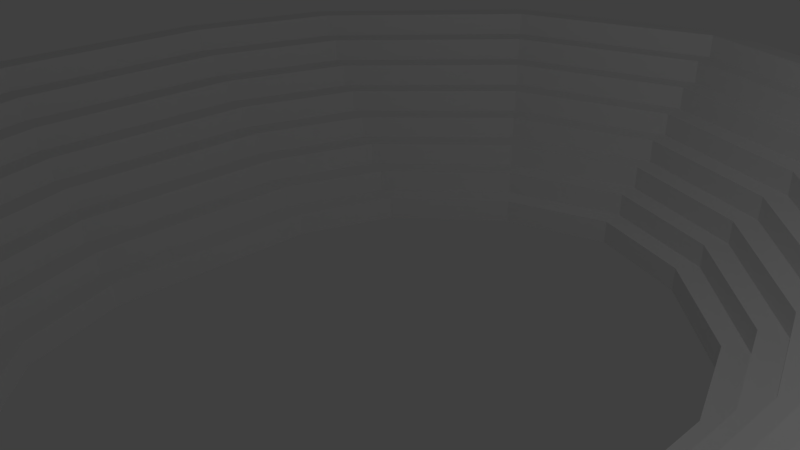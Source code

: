 # Source: bleachers.blend  (saved by Blender 2.79.0; exported with 4.5.12 LTS)
import bpy
from mathutils import Matrix  # noqa: F401  (used for matrix-valued properties, if any)

bpy.ops.wm.read_factory_settings(use_empty=True)
scene = bpy.context.scene
scene.name = 'Scene'

# ---- collections
col_collection_1 = bpy.data.collections.new('Collection 1'); scene.collection.children.link(col_collection_1)

# ---- materials (node trees are filled in below, after node groups)
mat_material = bpy.data.materials.new('Material')
mat_material.alpha_threshold = 0.0
mat_material.use_transparent_shadow = False
mat_material.roughness = 0.5
mat_material.line_color = (0.0, 0.0, 0.0, 1.0)

# ---- material node trees

# ---- world
world_world = bpy.data.worlds.new('World'); scene.world = world_world
world_world.color = (0.05088, 0.05088, 0.05088)
world_world.use_sun_shadow = False
world_world.sun_shadow_jitter_overblur = 0.0
world_world.cycles.sampling_method = 'MANUAL'

# ---- cameras
cam_camera = bpy.data.cameras.new('Camera')
cam_camera.clip_end = 100.0
cam_camera.lens = 35.0
cam_camera.sensor_width = 32.0
cam_camera.sensor_height = 18.0
cam_camera.ortho_scale = 7.314
cam_camera.dof.focus_distance = 0.0
cam_camera.dof.aperture_fstop = 128.0

# ---- lights
light_lamp = bpy.data.lights.new('Lamp', 'POINT')
light_lamp.transmission_factor = 0.0
light_lamp.cutoff_distance = 30.0
light_lamp.energy = 100.0
light_lamp.shadow_buffer_clip_start = 1.001
light_lamp.shadow_soft_size = 0.1
light_lamp.shadow_maximum_resolution = 0.006
light_lamp.use_absolute_resolution = True

# ---- meshes
me_cube = bpy.data.meshes.new('Cube')
me_cube.from_pydata([(-3.952, 0.0, -1.0), (-3.952, 0.9957, -1.0), (-2.174, 0.9957, -1.0), (-2.397, 0.9957, -1.0), (-2.619, 0.9957, -1.0), (-2.841, 0.9957, -1.0), (-3.063, 0.9957, -1.0), (-3.285, 0.9957, -1.0), (-3.508, 0.9957, -1.0), (-3.73, 0.9957, -1.0), (-2.174, 0.0, -1.0), (-2.397, 0.0, -1.0), (-2.619, 0.0, -1.0), (-2.841, 0.0, -1.0), (-3.063, 0.0, -1.0), (-3.285, 0.0, -1.0), (-3.508, 0.0, -1.0), (-3.73, 0.0, -1.0), (-3.952, 0.0, -0.7778), (-3.952, 0.0, -0.5556), (-3.952, 0.0, -0.3333), (-3.952, 0.0, -0.1111), (-3.952, 0.0, 0.1111), (-3.952, 0.0, 0.3333), (-3.952, 0.0, 0.5556), (-3.952, 0.0, 0.7778), (-3.952, 0.9957, -0.7778), (-3.952, 0.9957, -0.5556), (-3.952, 0.9957, -0.3333), (-3.952, 0.9957, -0.1111), (-3.952, 0.9957, 0.1111), (-3.952, 0.9957, 0.3333), (-3.952, 0.9957, 0.5556), (-3.952, 0.9957, 0.7778), (-2.174, 0.9957, -0.7778), (-2.397, 0.9957, -0.7778), (-2.397, 0.9957, -0.5556), (-2.619, 0.9957, -0.5556), (-2.619, 0.9957, -0.3333), (-2.841, 0.9957, -0.3333), (-2.841, 0.9957, -0.1111), (-3.063, 0.9957, -0.1111), (-3.063, 0.9957, 0.1111), (-3.285, 0.9957, 0.1111), (-3.285, 0.9957, 0.3333), (-3.508, 0.9957, 0.3333), (-3.508, 0.9957, 0.5556), (-3.73, 0.9957, 0.5556), (-3.73, 0.9957, 0.7778), (-2.174, 0.0, -0.7778), (-2.397, 0.0, -0.5556), (-2.397, 0.0, -0.7778), (-2.619, 0.0, -0.3333), (-2.619, 0.0, -0.5556), (-2.619, 0.0, -0.7778), (-2.841, 0.0, -0.1111), (-2.841, 0.0, -0.3333), (-2.841, 0.0, -0.5556), (-2.841, 0.0, -0.7778), (-3.063, 0.0, 0.1111), (-3.063, 0.0, -0.1111), (-3.063, 0.0, -0.3333), (-3.063, 0.0, -0.5556), (-3.063, 0.0, -0.7778), (-3.285, 0.0, 0.3333), (-3.285, 0.0, 0.1111), (-3.285, 0.0, -0.1111), (-3.285, 0.0, -0.3333), (-3.285, 0.0, -0.5556), (-3.285, 0.0, -0.7778), (-3.508, 0.0, 0.5556), (-3.508, 0.0, 0.3333), (-3.508, 0.0, 0.1111), (-3.508, 0.0, -0.1111), (-3.508, 0.0, -0.3333), (-3.508, 0.0, -0.5556), (-3.508, 0.0, -0.7778), (-3.73, 0.0, 0.7778), (-3.73, 0.0, 0.5556), (-3.73, 0.0, 0.3333), (-3.73, 0.0, 0.1111), (-3.73, 0.0, -0.1111), (-3.73, 0.0, -0.3333), (-3.73, 0.0, -0.5556), (-3.73, 0.0, -0.7778), (-3.328, 2.345, -1.0), (-3.541, 2.408, -1.0), (-1.837, 1.903, -1.0), (-2.05, 1.966, -1.0), (-2.263, 2.029, -1.0), (-2.476, 2.092, -1.0), (-2.689, 2.156, -1.0), (-2.902, 2.219, -1.0), (-3.115, 2.282, -1.0), (-3.541, 2.408, -0.7778), (-3.541, 2.408, -0.5556), (-3.541, 2.408, -0.3333), (-3.541, 2.408, -0.1111), (-3.541, 2.408, 0.1111), (-3.541, 2.408, 0.3333), (-3.541, 2.408, 0.5556), (-3.541, 2.408, 0.7778), (-1.837, 1.903, -0.7778), (-2.05, 1.966, -0.7778), (-2.05, 1.966, -0.5556), (-2.263, 2.029, -0.5556), (-2.263, 2.029, -0.3333), (-2.476, 2.092, -0.3333), (-2.476, 2.092, -0.1111), (-2.689, 2.156, -0.1111), (-2.689, 2.156, 0.1111), (-2.902, 2.219, 0.1111), (-2.902, 2.219, 0.3333), (-3.115, 2.282, 0.3333), (-3.115, 2.282, 0.5556), (-3.328, 2.345, 0.5556), (-3.328, 2.345, 0.7778), (-1.923, 3.942, -1.0), (-2.061, 4.116, -1.0), (-0.9569, 2.723, -1.0), (-1.095, 2.897, -1.0), (-1.233, 3.071, -1.0), (-1.371, 3.245, -1.0), (-1.509, 3.419, -1.0), (-1.647, 3.594, -1.0), (-1.785, 3.768, -1.0), (-2.061, 4.116, -0.7778), (-2.061, 4.116, -0.5556), (-2.061, 4.116, -0.3333), (-2.061, 4.116, -0.1111), (-2.061, 4.116, 0.1111), (-2.061, 4.116, 0.3333), (-2.061, 4.116, 0.5556), (-2.061, 4.116, 0.7778), (-0.9569, 2.723, -0.7778), (-1.095, 2.897, -0.7778), (-1.095, 2.897, -0.5556), (-1.233, 3.071, -0.5556), (-1.233, 3.071, -0.3333), (-1.371, 3.245, -0.3333), (-1.371, 3.245, -0.1111), (-1.509, 3.419, -0.1111), (-1.509, 3.419, 0.1111), (-1.647, 3.594, 0.1111), (-1.647, 3.594, 0.3333), (-1.785, 3.768, 0.3333), (-1.785, 3.768, 0.5556), (-1.923, 3.942, 0.5556), (-1.923, 3.942, 0.7778), (0.0, 4.616, -1.0), (0.0, 4.839, -1.0), (0.0, 3.061, -1.0), (0.0, 3.283, -1.0), (0.0, 3.505, -1.0), (0.0, 3.728, -1.0), (0.0, 3.95, -1.0), (0.0, 4.172, -1.0), (0.0, 4.394, -1.0), (0.0, 4.839, -0.7778), (0.0, 4.839, -0.5556), (0.0, 4.839, -0.3333), (0.0, 4.839, -0.1111), (0.0, 4.839, 0.1111), (0.0, 4.839, 0.3333), (0.0, 4.839, 0.5556), (0.0, 4.839, 0.7778), (0.0, 3.061, -0.7778), (0.0, 3.283, -0.7778), (0.0, 3.283, -0.5556), (0.0, 3.505, -0.7778), (0.0, 3.505, -0.5556), (0.0, 3.505, -0.3333), (0.0, 3.728, -0.7778), (0.0, 3.728, -0.5556), (0.0, 3.728, -0.3333), (0.0, 3.728, -0.1111), (0.0, 3.95, -0.7778), (0.0, 3.95, -0.5556), (0.0, 3.95, -0.3333), (0.0, 3.95, -0.1111), (0.0, 3.95, 0.1111), (0.0, 4.172, -0.7778), (0.0, 4.172, -0.5556), (0.0, 4.172, -0.3333), (0.0, 4.172, -0.1111), (0.0, 4.172, 0.1111), (0.0, 4.172, 0.3333), (0.0, 4.394, -0.7778), (0.0, 4.394, -0.5556), (0.0, 4.394, -0.3333), (0.0, 4.394, -0.1111), (0.0, 4.394, 0.1111), (0.0, 4.394, 0.3333), (0.0, 4.394, 0.5556), (0.0, 4.616, -0.7778), (0.0, 4.616, -0.5556), (0.0, 4.616, -0.3333), (0.0, 4.616, -0.1111), (0.0, 4.616, 0.1111), (0.0, 4.616, 0.3333), (0.0, 4.616, 0.5556), (0.0, 4.616, 0.7778)], [], [(9, 17, 0, 1), (48, 33, 25, 77), (70, 46, 47, 78), (45, 46, 70, 71), (5, 6, 91, 90), (28, 29, 97, 96), (48, 47, 115, 116), (4, 5, 90, 89), (2, 10, 11, 3), (3, 11, 12, 4), (4, 12, 13, 5), (5, 13, 14, 6), (6, 14, 15, 7), (7, 15, 16, 8), (8, 16, 17, 9), (16, 76, 84, 17), (76, 75, 83, 84), (75, 74, 82, 83), (74, 73, 81, 82), (73, 72, 80, 81), (72, 71, 79, 80), (71, 70, 78, 79), (64, 44, 45, 71), (15, 69, 76, 16), (69, 68, 75, 76), (68, 67, 74, 75), (67, 66, 73, 74), (66, 65, 72, 73), (65, 64, 71, 72), (64, 65, 43, 44), (14, 63, 69, 15), (63, 62, 68, 69), (62, 61, 67, 68), (61, 60, 66, 67), (60, 59, 65, 66), (59, 42, 43, 65), (13, 58, 63, 14), (58, 57, 62, 63), (57, 56, 61, 62), (56, 55, 60, 61), (12, 54, 58, 13), (54, 53, 57, 58), (53, 52, 56, 57), (11, 51, 54, 12), (51, 50, 53, 54), (10, 49, 51, 11), (41, 42, 59, 60), (27, 28, 96, 95), (33, 48, 116, 101), (3, 4, 89, 88), (44, 43, 111, 112), (26, 27, 95, 94), (35, 34, 102, 103), (41, 60, 55, 40), (47, 46, 114, 115), (43, 42, 110, 111), (2, 3, 88, 87), (1, 26, 94, 86), (38, 37, 105, 106), (39, 40, 55, 56), (37, 36, 104, 105), (36, 35, 103, 104), (39, 38, 106, 107), (42, 41, 109, 110), (46, 45, 113, 114), (34, 2, 87, 102), (45, 44, 112, 113), (32, 33, 101, 100), (8, 9, 85, 93), (31, 32, 100, 99), (77, 78, 47, 48), (9, 1, 86, 85), (41, 40, 108, 109), (7, 8, 93, 92), (30, 31, 99, 98), (6, 7, 92, 91), (29, 30, 98, 97), (40, 39, 107, 108), (0, 18, 26, 1), (18, 19, 27, 26), (19, 20, 28, 27), (20, 21, 29, 28), (21, 22, 30, 29), (22, 23, 31, 30), (23, 24, 32, 31), (24, 25, 33, 32), (17, 84, 18, 0), (84, 83, 19, 18), (83, 82, 20, 19), (82, 81, 21, 20), (81, 80, 22, 21), (80, 79, 23, 22), (79, 78, 24, 23), (78, 77, 25, 24), (39, 56, 52, 38), (37, 38, 52, 53), (37, 53, 50, 36), (35, 36, 50, 51), (35, 51, 49, 34), (49, 10, 2, 34), (87, 88, 120, 119), (99, 100, 132, 131), (85, 86, 118, 117), (98, 99, 131, 130), (101, 116, 148, 133), (97, 98, 130, 129), (103, 102, 134, 135), (115, 114, 146, 147), (108, 107, 139, 140), (111, 110, 142, 143), (96, 97, 129, 128), (116, 115, 147, 148), (95, 96, 128, 127), (105, 104, 136, 137), (112, 111, 143, 144), (94, 95, 127, 126), (86, 94, 126, 118), (106, 105, 137, 138), (93, 85, 117, 125), (107, 106, 138, 139), (92, 93, 125, 124), (113, 112, 144, 145), (91, 92, 124, 123), (104, 103, 135, 136), (90, 91, 123, 122), (110, 109, 141, 142), (89, 90, 122, 121), (109, 108, 140, 141), (114, 113, 145, 146), (102, 87, 119, 134), (88, 89, 121, 120), (100, 101, 133, 132), (122, 123, 155, 154), (142, 141, 179, 180), (121, 122, 154, 153), (141, 140, 175, 179), (146, 145, 192, 193), (134, 119, 151, 166), (120, 121, 153, 152), (132, 133, 165, 164), (119, 120, 152, 151), (131, 132, 164, 163), (117, 118, 150, 149), (130, 131, 163, 162), (133, 148, 201, 165), (129, 130, 162, 161), (135, 134, 166, 167), (147, 146, 193, 200), (140, 139, 174, 175), (143, 142, 180, 185), (128, 129, 161, 160), (148, 147, 200, 201), (127, 128, 160, 159), (137, 136, 168, 170), (144, 143, 185, 186), (126, 127, 159, 158), (118, 126, 158, 150), (138, 137, 170, 171), (125, 117, 149, 157), (139, 138, 171, 174), (124, 125, 157, 156), (145, 144, 186, 192), (123, 124, 156, 155), (136, 135, 167, 168), (194, 149, 150, 158), (166, 151, 152, 167), (167, 152, 153, 169), (169, 153, 154, 172), (172, 154, 155, 176), (176, 155, 156, 181), (181, 156, 157, 187), (187, 157, 149, 194), (193, 192, 199, 200), (192, 191, 198, 199), (191, 190, 197, 198), (190, 189, 196, 197), (189, 188, 195, 196), (188, 187, 194, 195), (186, 185, 191, 192), (185, 184, 190, 191), (184, 183, 189, 190), (183, 182, 188, 189), (182, 181, 187, 188), (180, 179, 184, 185), (179, 178, 183, 184), (178, 177, 182, 183), (177, 176, 181, 182), (175, 174, 178, 179), (174, 173, 177, 178), (173, 172, 176, 177), (171, 170, 173, 174), (170, 169, 172, 173), (168, 167, 169, 170), (201, 200, 164, 165), (200, 199, 163, 164), (199, 198, 162, 163), (198, 197, 161, 162), (197, 196, 160, 161), (196, 195, 159, 160), (195, 194, 158, 159)])
me_cube.materials.append(mat_material)
me_cube.use_remesh_preserve_volume = False
me_cube.use_remesh_preserve_attributes = False
me_cube.use_mirror_vertex_groups = False
me_cube.update()

# ---- objects
ob_cube = bpy.data.objects.new('Cube', me_cube)
ob_lamp = bpy.data.objects.new('Lamp', light_lamp)
ob_camera = bpy.data.objects.new('Camera', cam_camera)

# ---- transforms, parenting, visibility, modifiers, constraints
ob_cube.location = (0.0, 0.0, 0.0)
ob_cube.scale = (1.791, 1.791, 1.791)
ob_cube.lock_rotations_4d = False
ob_cube.empty_display_type = 'ARROWS'
ob_cube.lineart.crease_threshold = 0.0
_m = ob_cube.modifiers.new('Mirror', 'MIRROR')
_m.use_axis = (True, True, False)
_m.use_clip = True
ob_lamp.location = (4.076, 1.005, 5.904)
ob_lamp.rotation_euler = (0.6503, 0.05522, 1.866)
ob_lamp.lock_rotations_4d = False
ob_lamp.empty_display_type = 'ARROWS'
ob_lamp.color = (0.0, 0.0, 0.0, 0.0)
ob_lamp.lineart.crease_threshold = 0.0
ob_camera.location = (7.481, -6.508, 5.344)
ob_camera.rotation_euler = (1.109, 0.0, 0.8149)
ob_camera.lock_rotations_4d = False
ob_camera.empty_display_type = 'ARROWS'
ob_camera.color = (0.0, 0.0, 0.0, 0.0)
ob_camera.display_type = 'WIRE'
ob_camera.lineart.crease_threshold = 0.0

# ---- collection membership
col_collection_1.objects.link(ob_cube)
col_collection_1.objects.link(ob_lamp)
col_collection_1.objects.link(ob_camera)

# ---- scene / render settings (as saved in the file)
scene.camera = ob_camera
scene.frame_start = 1; scene.frame_end = 250; scene.frame_set(1)
scene.render.engine = 'BLENDER_EEVEE_NEXT'
scene.render.resolution_percentage = 50
scene.render.dither_intensity = 0.0
scene.cycles.use_denoising = False
scene.cycles.samples = 128
scene.cycles.sampling_pattern = 'TABULATED_SOBOL'
scene.cycles.use_adaptive_sampling = False
scene.cycles.use_light_tree = False
scene.cycles.blur_glossy = 0.0
scene.cycles.sample_clamp_indirect = 0.0
scene.view_settings.view_transform = 'Standard'
bpy.context.view_layer.update()
